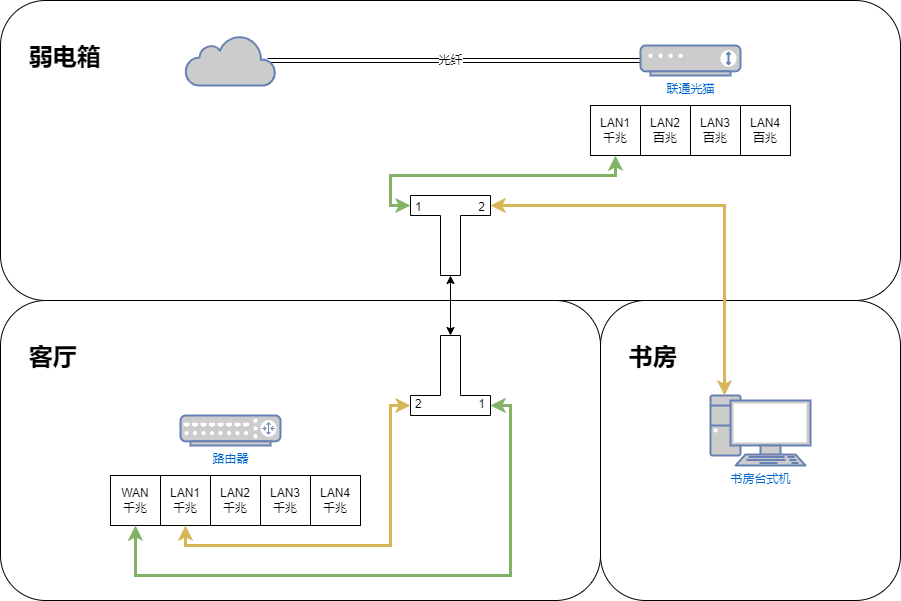

The diagram above was exported from draw.io. Its source (the exported page's mxGraphModel, read from the mxfile embedded in the PNG):
<mxGraphModel dx="1434" dy="782" grid="1" gridSize="10" guides="1" tooltips="1" connect="1" arrows="1" fold="1" page="1" pageScale="1" pageWidth="1100" pageHeight="850" background="none" math="0" shadow="0">
  <root>
    <mxCell id="0" />
    <mxCell id="1" parent="0" />
    <mxCell id="TghD6aJDTvdVoKsTZZBu-4" value="" style="group;movable=0;resizable=0;rotatable=0;deletable=0;editable=0;locked=1;connectable=0;" vertex="1" connectable="0" parent="1">
      <mxGeometry x="100" y="125" width="900" height="600" as="geometry" />
    </mxCell>
    <mxCell id="XyALMrG5s62qwFHnkbmX-3" value="&lt;h1&gt;&amp;nbsp; &amp;nbsp; 书房&lt;/h1&gt;&lt;div&gt;&lt;br&gt;&lt;/div&gt;&lt;div&gt;&lt;br&gt;&lt;/div&gt;&lt;div&gt;&lt;br&gt;&lt;/div&gt;&lt;div&gt;&lt;br&gt;&lt;/div&gt;&lt;div&gt;&lt;br&gt;&lt;/div&gt;&lt;div&gt;&lt;br&gt;&lt;/div&gt;&lt;div&gt;&lt;br&gt;&lt;/div&gt;&lt;div&gt;&lt;br&gt;&lt;/div&gt;&lt;div&gt;&lt;br&gt;&lt;/div&gt;&lt;div&gt;&lt;br&gt;&lt;/div&gt;&lt;div&gt;&lt;br&gt;&lt;/div&gt;&lt;div&gt;&lt;br&gt;&lt;/div&gt;&lt;div&gt;&lt;br&gt;&lt;/div&gt;" style="rounded=1;whiteSpace=wrap;html=1;align=left;" parent="TghD6aJDTvdVoKsTZZBu-4" vertex="1">
      <mxGeometry x="600" y="300" width="300" height="300" as="geometry" />
    </mxCell>
    <mxCell id="XyALMrG5s62qwFHnkbmX-2" value="&lt;h1&gt;&amp;nbsp; &amp;nbsp; 客厅&lt;/h1&gt;&lt;div&gt;&lt;br&gt;&lt;/div&gt;&lt;div&gt;&lt;br&gt;&lt;/div&gt;&lt;div&gt;&lt;br&gt;&lt;/div&gt;&lt;div&gt;&lt;br&gt;&lt;/div&gt;&lt;div&gt;&lt;br&gt;&lt;/div&gt;&lt;div&gt;&lt;br&gt;&lt;/div&gt;&lt;div&gt;&lt;br&gt;&lt;/div&gt;&lt;div&gt;&lt;br&gt;&lt;/div&gt;&lt;div&gt;&lt;br&gt;&lt;/div&gt;&lt;div&gt;&lt;br&gt;&lt;/div&gt;&lt;div&gt;&lt;br&gt;&lt;/div&gt;&lt;div&gt;&lt;br&gt;&lt;/div&gt;&lt;div&gt;&lt;br&gt;&lt;/div&gt;" style="rounded=1;whiteSpace=wrap;html=1;align=left;" parent="TghD6aJDTvdVoKsTZZBu-4" vertex="1">
      <mxGeometry y="300" width="600" height="300" as="geometry" />
    </mxCell>
    <mxCell id="XyALMrG5s62qwFHnkbmX-1" value="&lt;h1&gt;&amp;nbsp; &amp;nbsp; 弱电箱&lt;/h1&gt;&lt;div&gt;&lt;br&gt;&lt;/div&gt;&lt;div&gt;&lt;br&gt;&lt;/div&gt;&lt;div&gt;&lt;br&gt;&lt;/div&gt;&lt;div&gt;&lt;br&gt;&lt;/div&gt;&lt;div&gt;&lt;br&gt;&lt;/div&gt;&lt;div&gt;&lt;br&gt;&lt;/div&gt;&lt;div&gt;&lt;br&gt;&lt;/div&gt;&lt;div&gt;&lt;br&gt;&lt;/div&gt;&lt;div&gt;&lt;br&gt;&lt;/div&gt;&lt;div&gt;&lt;br&gt;&lt;/div&gt;&lt;div&gt;&lt;br&gt;&lt;/div&gt;&lt;div&gt;&lt;br&gt;&lt;/div&gt;&lt;div&gt;&lt;br&gt;&lt;/div&gt;" style="rounded=1;whiteSpace=wrap;html=1;align=left;" parent="TghD6aJDTvdVoKsTZZBu-4" vertex="1">
      <mxGeometry width="900" height="300" as="geometry" />
    </mxCell>
    <mxCell id="tQj7MyPaHS-59EzoQ_kz-4" value="书房台式机" style="fontColor=#0066CC;verticalAlign=top;verticalLabelPosition=bottom;labelPosition=center;align=center;html=1;outlineConnect=0;fillColor=#CCCCCC;strokeColor=#6881B3;gradientColor=none;gradientDirection=north;strokeWidth=2;shape=mxgraph.networks.pc;" parent="1" vertex="1">
      <mxGeometry x="810" y="520" width="100" height="70" as="geometry" />
    </mxCell>
    <mxCell id="TghD6aJDTvdVoKsTZZBu-23" style="edgeStyle=orthogonalEdgeStyle;rounded=0;orthogonalLoop=1;jettySize=auto;html=1;exitX=0.91;exitY=0.5;exitDx=0;exitDy=0;exitPerimeter=0;startArrow=none;startFill=0;endArrow=none;endFill=0;shape=link;" edge="1" parent="1" source="TghD6aJDTvdVoKsTZZBu-1" target="tQj7MyPaHS-59EzoQ_kz-1">
      <mxGeometry relative="1" as="geometry" />
    </mxCell>
    <mxCell id="TghD6aJDTvdVoKsTZZBu-26" value="光纤" style="edgeLabel;html=1;align=center;verticalAlign=middle;resizable=0;points=[];" vertex="1" connectable="0" parent="TghD6aJDTvdVoKsTZZBu-23">
      <mxGeometry x="-0.0185" y="1" relative="1" as="geometry">
        <mxPoint as="offset" />
      </mxGeometry>
    </mxCell>
    <mxCell id="TghD6aJDTvdVoKsTZZBu-1" value="" style="html=1;outlineConnect=0;fillColor=#CCCCCC;strokeColor=#6881B3;gradientColor=none;gradientDirection=north;strokeWidth=2;shape=mxgraph.networks.cloud;fontColor=#ffffff;" vertex="1" parent="1">
      <mxGeometry x="285" y="160" width="90" height="50" as="geometry" />
    </mxCell>
    <mxCell id="TghD6aJDTvdVoKsTZZBu-2" value="1&amp;nbsp; &amp;nbsp; &amp;nbsp; &amp;nbsp; &amp;nbsp; &amp;nbsp; &amp;nbsp; &amp;nbsp; &amp;nbsp;2&lt;br&gt;&lt;br&gt;&lt;br&gt;&lt;br&gt;&lt;br&gt;" style="shape=tee;whiteSpace=wrap;html=1;" vertex="1" parent="1">
      <mxGeometry x="510" y="320" width="80" height="80" as="geometry" />
    </mxCell>
    <mxCell id="TghD6aJDTvdVoKsTZZBu-3" value="&lt;br&gt;&lt;br&gt;&lt;br&gt;&lt;br&gt;2&amp;nbsp; &amp;nbsp; &amp;nbsp; &amp;nbsp; &amp;nbsp; &amp;nbsp; &amp;nbsp; &amp;nbsp; &amp;nbsp;1" style="shape=tee;whiteSpace=wrap;html=1;direction=west;" vertex="1" parent="1">
      <mxGeometry x="510" y="460" width="80" height="80" as="geometry" />
    </mxCell>
    <mxCell id="TghD6aJDTvdVoKsTZZBu-22" value="" style="group" vertex="1" connectable="0" parent="1">
      <mxGeometry x="690" y="170" width="200" height="110" as="geometry" />
    </mxCell>
    <mxCell id="tQj7MyPaHS-59EzoQ_kz-1" value="联通光猫" style="fontColor=#0066CC;verticalAlign=top;verticalLabelPosition=bottom;labelPosition=center;align=center;html=1;outlineConnect=0;fillColor=#CCCCCC;strokeColor=#6881B3;gradientColor=none;gradientDirection=north;strokeWidth=2;shape=mxgraph.networks.modem;" parent="TghD6aJDTvdVoKsTZZBu-22" vertex="1">
      <mxGeometry x="50" width="100" height="30" as="geometry" />
    </mxCell>
    <mxCell id="TghD6aJDTvdVoKsTZZBu-13" value="" style="group" vertex="1" connectable="0" parent="TghD6aJDTvdVoKsTZZBu-22">
      <mxGeometry y="60" width="200" height="50" as="geometry" />
    </mxCell>
    <mxCell id="TghD6aJDTvdVoKsTZZBu-5" value="LAN1&lt;br&gt;千兆" style="whiteSpace=wrap;html=1;aspect=fixed;" vertex="1" parent="TghD6aJDTvdVoKsTZZBu-13">
      <mxGeometry width="50" height="50" as="geometry" />
    </mxCell>
    <mxCell id="TghD6aJDTvdVoKsTZZBu-6" value="LAN2&lt;br&gt;百兆" style="whiteSpace=wrap;html=1;aspect=fixed;" vertex="1" parent="TghD6aJDTvdVoKsTZZBu-13">
      <mxGeometry x="50" width="50" height="50" as="geometry" />
    </mxCell>
    <mxCell id="TghD6aJDTvdVoKsTZZBu-7" value="LAN3&lt;br&gt;百兆" style="whiteSpace=wrap;html=1;aspect=fixed;" vertex="1" parent="TghD6aJDTvdVoKsTZZBu-13">
      <mxGeometry x="100" width="50" height="50" as="geometry" />
    </mxCell>
    <mxCell id="TghD6aJDTvdVoKsTZZBu-8" value="LAN4&lt;br&gt;百兆" style="whiteSpace=wrap;html=1;aspect=fixed;" vertex="1" parent="TghD6aJDTvdVoKsTZZBu-13">
      <mxGeometry x="150" width="50" height="50" as="geometry" />
    </mxCell>
    <mxCell id="TghD6aJDTvdVoKsTZZBu-41" value="" style="group" vertex="1" connectable="0" parent="1">
      <mxGeometry x="210" y="540" width="250" height="110" as="geometry" />
    </mxCell>
    <mxCell id="tQj7MyPaHS-59EzoQ_kz-2" value="路由器" style="fontColor=#0066CC;verticalAlign=top;verticalLabelPosition=bottom;labelPosition=center;align=center;html=1;outlineConnect=0;fillColor=#CCCCCC;strokeColor=#6881B3;gradientColor=none;gradientDirection=north;strokeWidth=2;shape=mxgraph.networks.router;" parent="TghD6aJDTvdVoKsTZZBu-41" vertex="1">
      <mxGeometry x="70" width="100" height="30" as="geometry" />
    </mxCell>
    <mxCell id="TghD6aJDTvdVoKsTZZBu-40" value="" style="group" vertex="1" connectable="0" parent="TghD6aJDTvdVoKsTZZBu-41">
      <mxGeometry y="60" width="250" height="50" as="geometry" />
    </mxCell>
    <mxCell id="TghD6aJDTvdVoKsTZZBu-35" value="LAN1&lt;br&gt;千兆" style="whiteSpace=wrap;html=1;aspect=fixed;container=0;" vertex="1" parent="TghD6aJDTvdVoKsTZZBu-40">
      <mxGeometry x="50" width="50" height="50" as="geometry" />
    </mxCell>
    <mxCell id="TghD6aJDTvdVoKsTZZBu-36" value="LAN2&lt;br&gt;千兆" style="whiteSpace=wrap;html=1;aspect=fixed;container=0;" vertex="1" parent="TghD6aJDTvdVoKsTZZBu-40">
      <mxGeometry x="100" width="50" height="50" as="geometry" />
    </mxCell>
    <mxCell id="TghD6aJDTvdVoKsTZZBu-37" value="LAN3&lt;br&gt;千兆" style="whiteSpace=wrap;html=1;aspect=fixed;container=0;" vertex="1" parent="TghD6aJDTvdVoKsTZZBu-40">
      <mxGeometry x="150" width="50" height="50" as="geometry" />
    </mxCell>
    <mxCell id="TghD6aJDTvdVoKsTZZBu-38" value="LAN4&lt;br&gt;千兆" style="whiteSpace=wrap;html=1;aspect=fixed;container=0;" vertex="1" parent="TghD6aJDTvdVoKsTZZBu-40">
      <mxGeometry x="200" width="50" height="50" as="geometry" />
    </mxCell>
    <mxCell id="TghD6aJDTvdVoKsTZZBu-39" value="WAN&lt;br&gt;千兆" style="whiteSpace=wrap;html=1;aspect=fixed;container=0;" vertex="1" parent="TghD6aJDTvdVoKsTZZBu-40">
      <mxGeometry width="50" height="50" as="geometry" />
    </mxCell>
    <mxCell id="TghD6aJDTvdVoKsTZZBu-46" style="edgeStyle=orthogonalEdgeStyle;rounded=0;orthogonalLoop=1;jettySize=auto;html=1;exitX=0.5;exitY=1;exitDx=0;exitDy=0;exitPerimeter=0;entryX=0.5;entryY=1;entryDx=0;entryDy=0;entryPerimeter=0;startArrow=classic;startFill=1;" edge="1" parent="1" source="TghD6aJDTvdVoKsTZZBu-3" target="TghD6aJDTvdVoKsTZZBu-2">
      <mxGeometry relative="1" as="geometry" />
    </mxCell>
    <mxCell id="TghD6aJDTvdVoKsTZZBu-47" style="edgeStyle=orthogonalEdgeStyle;rounded=0;orthogonalLoop=1;jettySize=auto;html=1;exitX=0.5;exitY=1;exitDx=0;exitDy=0;entryX=0;entryY=0;entryDx=0;entryDy=10;entryPerimeter=0;fillColor=#d5e8d4;strokeColor=#82b366;strokeWidth=3;startArrow=classic;startFill=1;" edge="1" parent="1" source="TghD6aJDTvdVoKsTZZBu-39" target="TghD6aJDTvdVoKsTZZBu-3">
      <mxGeometry relative="1" as="geometry">
        <Array as="points">
          <mxPoint x="235" y="700" />
          <mxPoint x="610" y="700" />
          <mxPoint x="610" y="530" />
        </Array>
      </mxGeometry>
    </mxCell>
    <mxCell id="TghD6aJDTvdVoKsTZZBu-48" style="edgeStyle=orthogonalEdgeStyle;rounded=0;orthogonalLoop=1;jettySize=auto;html=1;exitX=0.5;exitY=1;exitDx=0;exitDy=0;entryX=0;entryY=0;entryDx=80;entryDy=10;entryPerimeter=0;strokeWidth=3;startArrow=classic;startFill=1;fillColor=#fff2cc;strokeColor=#d6b656;" edge="1" parent="1" source="TghD6aJDTvdVoKsTZZBu-35" target="TghD6aJDTvdVoKsTZZBu-3">
      <mxGeometry relative="1" as="geometry">
        <Array as="points">
          <mxPoint x="285" y="670" />
          <mxPoint x="490" y="670" />
          <mxPoint x="490" y="530" />
        </Array>
      </mxGeometry>
    </mxCell>
    <mxCell id="TghD6aJDTvdVoKsTZZBu-49" style="edgeStyle=orthogonalEdgeStyle;rounded=0;orthogonalLoop=1;jettySize=auto;html=1;exitX=0.5;exitY=1;exitDx=0;exitDy=0;entryX=0;entryY=0;entryDx=0;entryDy=10;entryPerimeter=0;strokeColor=#82b366;fillColor=#d5e8d4;strokeWidth=3;startArrow=classic;startFill=1;" edge="1" parent="1" source="TghD6aJDTvdVoKsTZZBu-5" target="TghD6aJDTvdVoKsTZZBu-2">
      <mxGeometry relative="1" as="geometry" />
    </mxCell>
    <mxCell id="TghD6aJDTvdVoKsTZZBu-50" style="edgeStyle=orthogonalEdgeStyle;rounded=0;orthogonalLoop=1;jettySize=auto;html=1;exitX=0;exitY=0;exitDx=80;exitDy=10;exitPerimeter=0;entryX=0.14;entryY=0;entryDx=0;entryDy=0;entryPerimeter=0;strokeColor=#d6b656;strokeWidth=3;startArrow=classic;startFill=1;fillColor=#fff2cc;" edge="1" parent="1" source="TghD6aJDTvdVoKsTZZBu-2" target="tQj7MyPaHS-59EzoQ_kz-4">
      <mxGeometry relative="1" as="geometry" />
    </mxCell>
  </root>
</mxGraphModel>